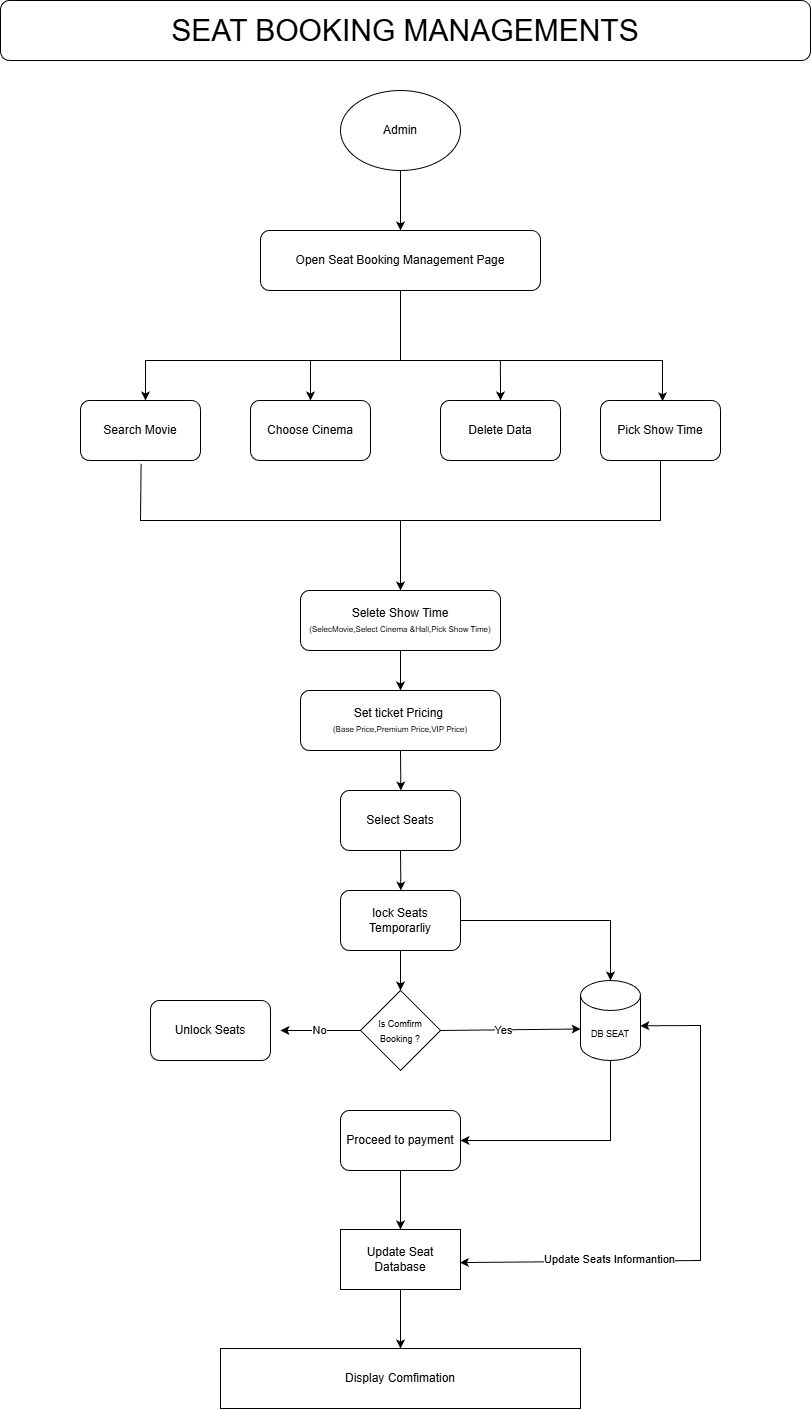

The diagram above was exported from draw.io. Its source (the exported page's mxGraphModel, read from the mxfile embedded in the PNG):
<mxGraphModel dx="3169" dy="1869" grid="1" gridSize="10" guides="1" tooltips="1" connect="1" arrows="1" fold="1" page="1" pageScale="1" pageWidth="850" pageHeight="1100" math="0" shadow="0">
  <root>
    <mxCell id="0" />
    <mxCell id="1" parent="0" />
    <mxCell id="Qff2yocjJGqFLx9Ysbkg-1" parent="1" style="rounded=1;whiteSpace=wrap;html=1;" value="&lt;span style=&quot;font-size: 30px;&quot;&gt;SEAT BOOKING MANAGEMENTS&lt;/span&gt;" vertex="1">
      <mxGeometry height="60" width="810" x="20" y="50" as="geometry" />
    </mxCell>
    <mxCell id="Qff2yocjJGqFLx9Ysbkg-2" parent="1" style="ellipse;whiteSpace=wrap;html=1;" value="Admin" vertex="1">
      <mxGeometry height="80" width="120" x="360" y="140" as="geometry" />
    </mxCell>
    <mxCell id="Qff2yocjJGqFLx9Ysbkg-3" parent="1" style="rounded=1;whiteSpace=wrap;html=1;" value="Open Seat Booking Management Page" vertex="1">
      <mxGeometry height="60" width="280" x="280" y="280" as="geometry" />
    </mxCell>
    <mxCell id="Qff2yocjJGqFLx9Ysbkg-4" edge="1" parent="1" source="Qff2yocjJGqFLx9Ysbkg-2" style="endArrow=classic;html=1;rounded=0;exitX=0.5;exitY=1;exitDx=0;exitDy=0;entryX=0.5;entryY=0;entryDx=0;entryDy=0;" target="Qff2yocjJGqFLx9Ysbkg-3" value="">
      <mxGeometry height="50" relative="1" width="50" as="geometry">
        <mxPoint x="300" y="410" as="sourcePoint" />
        <mxPoint x="350" y="360" as="targetPoint" />
      </mxGeometry>
    </mxCell>
    <mxCell id="Qff2yocjJGqFLx9Ysbkg-5" edge="1" parent="1" style="endArrow=none;html=1;rounded=0;entryX=0.5;entryY=1;entryDx=0;entryDy=0;" target="Qff2yocjJGqFLx9Ysbkg-3" value="">
      <mxGeometry height="50" relative="1" width="50" as="geometry">
        <mxPoint x="420" y="410" as="sourcePoint" />
        <mxPoint x="360" y="390" as="targetPoint" />
      </mxGeometry>
    </mxCell>
    <mxCell id="Qff2yocjJGqFLx9Ysbkg-6" parent="1" style="rounded=1;whiteSpace=wrap;html=1;" value="Search Movie" vertex="1">
      <mxGeometry height="60" width="120" x="100" y="450" as="geometry" />
    </mxCell>
    <mxCell id="Qff2yocjJGqFLx9Ysbkg-7" parent="1" style="rounded=1;whiteSpace=wrap;html=1;" value="Choose Cinema" vertex="1">
      <mxGeometry height="60" width="120" x="270" y="450" as="geometry" />
    </mxCell>
    <mxCell id="Qff2yocjJGqFLx9Ysbkg-8" parent="1" style="rounded=1;whiteSpace=wrap;html=1;" value="Delete Data" vertex="1">
      <mxGeometry height="60" width="120" x="460" y="450" as="geometry" />
    </mxCell>
    <mxCell id="Qff2yocjJGqFLx9Ysbkg-9" parent="1" style="rounded=1;whiteSpace=wrap;html=1;" value="Pick Show Time" vertex="1">
      <mxGeometry height="60" width="120" x="620" y="450" as="geometry" />
    </mxCell>
    <mxCell id="Qff2yocjJGqFLx9Ysbkg-10" edge="1" parent="1" style="endArrow=classic;html=1;rounded=0;" value="">
      <mxGeometry height="50" relative="1" width="50" as="geometry">
        <Array as="points">
          <mxPoint x="165" y="410" />
        </Array>
        <mxPoint x="420" y="410" as="sourcePoint" />
        <mxPoint x="165" y="450" as="targetPoint" />
      </mxGeometry>
    </mxCell>
    <mxCell id="Qff2yocjJGqFLx9Ysbkg-11" edge="1" parent="1" style="endArrow=classic;html=1;rounded=0;entryX=0.517;entryY=0.012;entryDx=0;entryDy=0;entryPerimeter=0;" target="Qff2yocjJGqFLx9Ysbkg-9" value="">
      <mxGeometry height="50" relative="1" width="50" as="geometry">
        <Array as="points">
          <mxPoint x="682" y="410" />
        </Array>
        <mxPoint x="350" y="410" as="sourcePoint" />
        <mxPoint x="430" y="390" as="targetPoint" />
      </mxGeometry>
    </mxCell>
    <mxCell id="Qff2yocjJGqFLx9Ysbkg-12" edge="1" parent="1" style="endArrow=classic;html=1;rounded=0;entryX=0.5;entryY=0;entryDx=0;entryDy=0;" target="Qff2yocjJGqFLx9Ysbkg-7" value="">
      <mxGeometry height="50" relative="1" width="50" as="geometry">
        <mxPoint x="330" y="410" as="sourcePoint" />
        <mxPoint x="440" y="410" as="targetPoint" />
      </mxGeometry>
    </mxCell>
    <mxCell id="Qff2yocjJGqFLx9Ysbkg-13" edge="1" parent="1" style="endArrow=classic;html=1;rounded=0;entryX=0.5;entryY=0;entryDx=0;entryDy=0;" target="Qff2yocjJGqFLx9Ysbkg-8" value="">
      <mxGeometry height="50" relative="1" width="50" as="geometry">
        <mxPoint x="519.8999999999996" y="410" as="sourcePoint" />
        <mxPoint x="520" y="440" as="targetPoint" />
      </mxGeometry>
    </mxCell>
    <mxCell id="Qff2yocjJGqFLx9Ysbkg-14" edge="1" parent="1" source="Qff2yocjJGqFLx9Ysbkg-6" style="endArrow=none;html=1;rounded=0;exitX=0.505;exitY=1.054;exitDx=0;exitDy=0;exitPerimeter=0;entryX=0.5;entryY=1;entryDx=0;entryDy=0;" target="Qff2yocjJGqFLx9Ysbkg-9" value="">
      <mxGeometry height="50" relative="1" width="50" as="geometry">
        <Array as="points">
          <mxPoint x="160" y="570" />
          <mxPoint x="680" y="570" />
        </Array>
        <mxPoint x="330" y="570" as="sourcePoint" />
        <mxPoint x="380" y="520" as="targetPoint" />
      </mxGeometry>
    </mxCell>
    <mxCell id="Qff2yocjJGqFLx9Ysbkg-15" edge="1" parent="1" style="endArrow=classic;html=1;rounded=0;entryX=0.5;entryY=0;entryDx=0;entryDy=0;" target="Qff2yocjJGqFLx9Ysbkg-16" value="">
      <mxGeometry height="50" relative="1" width="50" as="geometry">
        <mxPoint x="420" y="570" as="sourcePoint" />
        <mxPoint x="420" y="660" as="targetPoint" />
      </mxGeometry>
    </mxCell>
    <mxCell id="Qff2yocjJGqFLx9Ysbkg-16" parent="1" style="rounded=1;whiteSpace=wrap;html=1;" value="Selete Show Time&lt;br&gt;&lt;div&gt;&lt;font style=&quot;font-size: 8px;&quot;&gt;(&lt;font style=&quot;&quot;&gt;SelecMovie,Select Cinema &amp;amp;Hall,Pick Show Time)&lt;/font&gt;&lt;/font&gt;&lt;/div&gt;" vertex="1">
      <mxGeometry height="60" width="200" x="320" y="640" as="geometry" />
    </mxCell>
    <mxCell id="Qff2yocjJGqFLx9Ysbkg-17" edge="1" parent="1" style="endArrow=classic;html=1;rounded=0;entryX=0.5;entryY=0;entryDx=0;entryDy=0;" target="Qff2yocjJGqFLx9Ysbkg-18" value="">
      <mxGeometry height="50" relative="1" width="50" as="geometry">
        <mxPoint x="420" y="700" as="sourcePoint" />
        <mxPoint x="420" y="730" as="targetPoint" />
      </mxGeometry>
    </mxCell>
    <mxCell id="Qff2yocjJGqFLx9Ysbkg-18" parent="1" style="rounded=1;whiteSpace=wrap;html=1;" value="&lt;div&gt;&lt;font style=&quot;&quot;&gt;Set ticket Pricing&amp;nbsp;&lt;/font&gt;&lt;/div&gt;&lt;div&gt;&lt;span style=&quot;font-size: 8px;&quot;&gt;(Base Price,Premium Price,VIP Price)&lt;/span&gt;&lt;/div&gt;" vertex="1">
      <mxGeometry height="60" width="200" x="320" y="740" as="geometry" />
    </mxCell>
    <mxCell id="Qff2yocjJGqFLx9Ysbkg-19" edge="1" parent="1" source="Qff2yocjJGqFLx9Ysbkg-18" style="endArrow=classic;html=1;rounded=0;exitX=0.5;exitY=1;exitDx=0;exitDy=0;entryX=0.503;entryY=0;entryDx=0;entryDy=0;entryPerimeter=0;" target="Qff2yocjJGqFLx9Ysbkg-33" value="">
      <mxGeometry height="50" relative="1" width="50" as="geometry">
        <mxPoint x="395" y="890" as="sourcePoint" />
        <mxPoint x="420" y="840" as="targetPoint" />
      </mxGeometry>
    </mxCell>
    <mxCell id="Qff2yocjJGqFLx9Ysbkg-20" parent="1" style="rhombus;whiteSpace=wrap;html=1;" value="&lt;font style=&quot;font-size: 9px;&quot;&gt;Is Comfirm Booking ?&lt;/font&gt;" vertex="1">
      <mxGeometry height="80" width="80" x="380" y="1040" as="geometry" />
    </mxCell>
    <mxCell id="Qff2yocjJGqFLx9Ysbkg-21" edge="1" parent="1" source="Qff2yocjJGqFLx9Ysbkg-20" style="endArrow=classic;html=1;rounded=0;exitX=1;exitY=0.5;exitDx=0;exitDy=0;entryX=0.003;entryY=0.606;entryDx=0;entryDy=0;entryPerimeter=0;" target="Qff2yocjJGqFLx9Ysbkg-28" value="">
      <mxGeometry height="50" relative="1" width="50" as="geometry">
        <mxPoint x="480" y="1105" as="sourcePoint" />
        <mxPoint x="540" y="1080" as="targetPoint" />
      </mxGeometry>
    </mxCell>
    <mxCell id="Qff2yocjJGqFLx9Ysbkg-22" connectable="0" parent="Qff2yocjJGqFLx9Ysbkg-21" style="edgeLabel;html=1;align=center;verticalAlign=middle;resizable=0;points=[];" value="Yes" vertex="1">
      <mxGeometry relative="1" x="-0.0977" as="geometry">
        <mxPoint as="offset" />
      </mxGeometry>
    </mxCell>
    <mxCell id="Qff2yocjJGqFLx9Ysbkg-23" edge="1" parent="1" source="Qff2yocjJGqFLx9Ysbkg-20" style="endArrow=classic;html=1;rounded=0;exitX=0;exitY=0.5;exitDx=0;exitDy=0;" value="">
      <mxGeometry height="50" relative="1" width="50" as="geometry">
        <mxPoint x="330" y="1080" as="sourcePoint" />
        <mxPoint x="300" y="1080" as="targetPoint" />
      </mxGeometry>
    </mxCell>
    <mxCell id="Qff2yocjJGqFLx9Ysbkg-24" connectable="0" parent="Qff2yocjJGqFLx9Ysbkg-23" style="edgeLabel;html=1;align=center;verticalAlign=middle;resizable=0;points=[];" value="No" vertex="1">
      <mxGeometry relative="1" x="0.0295" y="-1" as="geometry">
        <mxPoint as="offset" />
      </mxGeometry>
    </mxCell>
    <mxCell id="Qff2yocjJGqFLx9Ysbkg-25" edge="1" parent="1" style="edgeStyle=orthogonalEdgeStyle;rounded=0;orthogonalLoop=1;jettySize=auto;html=1;exitX=0.5;exitY=1;exitDx=0;exitDy=0;">
      <mxGeometry relative="1" as="geometry">
        <mxPoint x="420" y="1000" as="sourcePoint" />
        <mxPoint x="420" y="1000" as="targetPoint" />
      </mxGeometry>
    </mxCell>
    <mxCell id="Qff2yocjJGqFLx9Ysbkg-26" edge="1" parent="1" source="Qff2yocjJGqFLx9Ysbkg-34" style="endArrow=classic;html=1;rounded=0;exitX=0.5;exitY=1;exitDx=0;exitDy=0;entryX=0.5;entryY=0;entryDx=0;entryDy=0;" target="Qff2yocjJGqFLx9Ysbkg-20" value="">
      <mxGeometry height="50" relative="1" width="50" as="geometry">
        <mxPoint x="420" y="1000" as="sourcePoint" />
        <mxPoint x="430" y="1020" as="targetPoint" />
      </mxGeometry>
    </mxCell>
    <mxCell id="Qff2yocjJGqFLx9Ysbkg-27" parent="1" style="rounded=1;whiteSpace=wrap;html=1;" value="Unlock Seats" vertex="1">
      <mxGeometry height="60" width="120" x="170" y="1050" as="geometry" />
    </mxCell>
    <mxCell id="Qff2yocjJGqFLx9Ysbkg-28" parent="1" style="shape=cylinder3;whiteSpace=wrap;html=1;boundedLbl=1;backgroundOutline=1;size=15;" value="&lt;font style=&quot;font-size: 9px;&quot;&gt;DB SEAT&lt;/font&gt;" vertex="1">
      <mxGeometry height="80" width="60" x="600" y="1030" as="geometry" />
    </mxCell>
    <mxCell id="Qff2yocjJGqFLx9Ysbkg-29" parent="1" style="rounded=1;whiteSpace=wrap;html=1;" value="Proceed to payment" vertex="1">
      <mxGeometry height="60" width="120" x="360" y="1160" as="geometry" />
    </mxCell>
    <mxCell id="Qff2yocjJGqFLx9Ysbkg-30" edge="1" parent="1" source="Qff2yocjJGqFLx9Ysbkg-29" style="endArrow=classic;html=1;rounded=0;entryX=0.5;entryY=0;entryDx=0;entryDy=0;exitX=0.5;exitY=1;exitDx=0;exitDy=0;" target="Qff2yocjJGqFLx9Ysbkg-32" value="">
      <mxGeometry height="50" relative="1" width="50" as="geometry">
        <mxPoint x="420" y="1230" as="sourcePoint" />
        <mxPoint x="419.8099999999995" y="1260" as="targetPoint" />
      </mxGeometry>
    </mxCell>
    <mxCell id="Qff2yocjJGqFLx9Ysbkg-31" edge="1" parent="1" source="Qff2yocjJGqFLx9Ysbkg-28" style="endArrow=classic;html=1;rounded=0;exitX=0.5;exitY=1;exitDx=0;exitDy=0;exitPerimeter=0;entryX=1;entryY=0.5;entryDx=0;entryDy=0;" target="Qff2yocjJGqFLx9Ysbkg-29" value="">
      <mxGeometry height="50" relative="1" width="50" as="geometry">
        <Array as="points">
          <mxPoint x="630" y="1190" />
        </Array>
        <mxPoint x="605" y="1180" as="sourcePoint" />
        <mxPoint x="500" y="1210" as="targetPoint" />
      </mxGeometry>
    </mxCell>
    <mxCell id="Qff2yocjJGqFLx9Ysbkg-32" parent="1" style="rounded=0;whiteSpace=wrap;html=1;" value="Update Seat Database" vertex="1">
      <mxGeometry height="60" width="120" x="360" y="1279" as="geometry" />
    </mxCell>
    <mxCell id="Qff2yocjJGqFLx9Ysbkg-33" parent="1" style="rounded=1;whiteSpace=wrap;html=1;" value="Select Seats" vertex="1">
      <mxGeometry height="60" width="120" x="360" y="840" as="geometry" />
    </mxCell>
    <mxCell id="Qff2yocjJGqFLx9Ysbkg-34" parent="1" style="rounded=1;whiteSpace=wrap;html=1;" value="lock Seats Temporarliy" vertex="1">
      <mxGeometry height="60" width="120" x="360" y="940" as="geometry" />
    </mxCell>
    <mxCell id="Qff2yocjJGqFLx9Ysbkg-35" edge="1" parent="1" style="endArrow=classic;html=1;rounded=0;exitX=0.5;exitY=1;exitDx=0;exitDy=0;entryX=0.503;entryY=0;entryDx=0;entryDy=0;entryPerimeter=0;" target="Qff2yocjJGqFLx9Ysbkg-34" value="">
      <mxGeometry height="50" relative="1" width="50" as="geometry">
        <mxPoint x="420" y="900" as="sourcePoint" />
        <mxPoint x="420" y="940" as="targetPoint" />
      </mxGeometry>
    </mxCell>
    <mxCell id="Qff2yocjJGqFLx9Ysbkg-36" edge="1" parent="1" source="Qff2yocjJGqFLx9Ysbkg-34" style="endArrow=classic;html=1;rounded=0;exitX=1;exitY=0.5;exitDx=0;exitDy=0;entryX=0.5;entryY=0;entryDx=0;entryDy=0;entryPerimeter=0;" target="Qff2yocjJGqFLx9Ysbkg-28" value="">
      <mxGeometry height="50" relative="1" width="50" as="geometry">
        <Array as="points">
          <mxPoint x="630" y="970" />
        </Array>
        <mxPoint x="420" y="1070" as="sourcePoint" />
        <mxPoint x="470" y="1020" as="targetPoint" />
      </mxGeometry>
    </mxCell>
    <mxCell id="Qff2yocjJGqFLx9Ysbkg-37" edge="1" parent="1" source="Qff2yocjJGqFLx9Ysbkg-32" style="endArrow=classic;startArrow=classic;html=1;rounded=0;exitX=0.995;exitY=0.551;exitDx=0;exitDy=0;exitPerimeter=0;entryX=0.997;entryY=0.566;entryDx=0;entryDy=0;entryPerimeter=0;" target="Qff2yocjJGqFLx9Ysbkg-28" value="">
      <mxGeometry height="50" relative="1" width="50" as="geometry">
        <Array as="points">
          <mxPoint x="720" y="1310" />
          <mxPoint x="720" y="1075" />
        </Array>
        <mxPoint x="560" y="1330" as="sourcePoint" />
        <mxPoint x="610" y="1280" as="targetPoint" />
      </mxGeometry>
    </mxCell>
    <mxCell id="Qff2yocjJGqFLx9Ysbkg-38" connectable="0" parent="Qff2yocjJGqFLx9Ysbkg-37" style="edgeLabel;html=1;align=center;verticalAlign=middle;resizable=0;points=[];" value="Update Seats Informantion" vertex="1">
      <mxGeometry relative="1" x="-0.4464" y="3" as="geometry">
        <mxPoint as="offset" />
      </mxGeometry>
    </mxCell>
    <mxCell id="Qff2yocjJGqFLx9Ysbkg-39" edge="1" parent="1" style="endArrow=classic;html=1;rounded=0;entryX=0.5;entryY=0;entryDx=0;entryDy=0;exitX=0.5;exitY=1;exitDx=0;exitDy=0;" target="Qff2yocjJGqFLx9Ysbkg-40" value="">
      <mxGeometry height="50" relative="1" width="50" as="geometry">
        <mxPoint x="420" y="1339" as="sourcePoint" />
        <mxPoint x="419.8099999999995" y="1379" as="targetPoint" />
      </mxGeometry>
    </mxCell>
    <mxCell id="Qff2yocjJGqFLx9Ysbkg-40" parent="1" style="rounded=0;whiteSpace=wrap;html=1;" value="Display Comfimation" vertex="1">
      <mxGeometry height="60" width="360" x="240" y="1398" as="geometry" />
    </mxCell>
  </root>
</mxGraphModel>